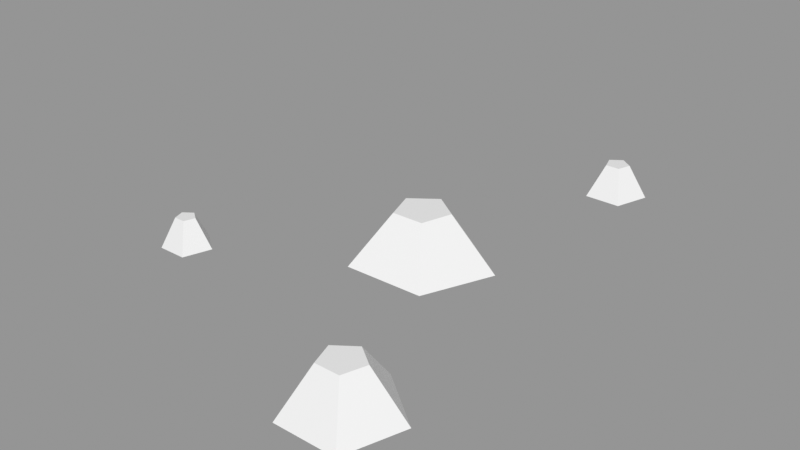 # Source: Rocks_Round_s_2C_04.blend  (saved by Blender 3.0.42; exported with 4.5.12 LTS)
import bpy
from mathutils import Matrix  # noqa: F401  (used for matrix-valued properties, if any)

bpy.ops.wm.read_factory_settings(use_empty=True)
scene = bpy.context.scene
scene.name = 'Scene'

# ---- images (referenced by path relative to the original .blend; pixels are not part of the script)
import os
ASSET_DIR = os.environ.get("B2B_ASSET_DIR", "")  # directory of the original .blend (textures are referenced by path, not embedded)
HERE = os.path.dirname(os.path.abspath(__file__))  # packed textures are extracted next to this script under _unpacked/

def load_image(name, relpath, width, height, colorspace="sRGB"):
    """Load a texture the original file referenced (path relative to the .blend, or extracted next to this script)."""
    p = next((c for c in (os.path.join(HERE, relpath), os.path.join(ASSET_DIR, relpath)) if relpath and os.path.exists(c)), "")
    if p:
        img = bpy.data.images.load(p, check_existing=True)
        img.name = name
    else:  # same state as the original file: an image datablock whose file is absent (Cycles renders it pink)
        img = bpy.data.images.new(name, width, height)
        img.source = "FILE"
        img.filepath = "//" + (relpath or name)
    img.colorspace_settings.name = colorspace
    return img
img_rocks_texture_atlas_1024x1024_png = load_image('Rocks_Texture_Atlas_1024x1024.png', 'Rocks_Texture_Atlas_1024x1024.png', 1024, 1024, 'sRGB')

# ---- materials (node trees are filled in below, after node groups)
mat_rocks_089 = bpy.data.materials.new('Rocks.089')
mat_rocks_089.use_transparent_shadow = False
mat_rocks_089.diffuse_color = (1.0, 1.0, 1.0, 1.0)
mat_rocks_089.roughness = 0.69
mat_rocks_089.specular_intensity = 0.0
mat_material_079 = bpy.data.materials.new('Material.079')
mat_material_079.use_transparent_shadow = False
mat_material_079.roughness = 0.5

# ---- material node trees
mat_rocks_089.use_nodes = True; mat_rocks_089.node_tree.nodes.clear()
_N = mat_rocks_089.node_tree.nodes; _L = mat_rocks_089.node_tree.links
n0 = _N.new('ShaderNodeBsdfPrincipled'); n0.name = 'Principled BSDF'; n0.location = (10, 300)
n0.distribution = 'GGX'
n0.subsurface_method = 'RANDOM_WALK_SKIN'
n0.inputs[2].default_value = 0.69
n0.inputs[3].default_value = 1.45
n0.inputs[4].default_value = 0.0
n0.inputs[13].default_value = 0.0
n1 = _N.new('ShaderNodeOutputMaterial'); n1.name = 'Material Output'; n1.location = (300, 300)
n2 = _N.new('ShaderNodeNormalMap'); n2.name = 'Normal Map'; n2.location = (-300, -300)
n2.label = 'Normal/Map'
n3 = _N.new('ShaderNodeTexImage'); n3.name = 'Image Texture'; n3.location = (-300, 600)
n3.image = img_rocks_texture_atlas_1024x1024_png
_L.new(n0.outputs[0], n1.inputs[0])
_L.new(n2.outputs[0], n0.inputs[5])
_L.new(n3.outputs[0], n0.inputs[0])
n1.is_active_output = True
mat_material_079.use_nodes = True; mat_material_079.node_tree.nodes.clear()
_N = mat_material_079.node_tree.nodes; _L = mat_material_079.node_tree.links
n0 = _N.new('ShaderNodeBsdfPrincipled'); n0.name = 'Principled BSDF'; n0.location = (10, 300)
n0.distribution = 'GGX'
n0.subsurface_method = 'RANDOM_WALK_SKIN'
n0.inputs[3].default_value = 1.45
n0.inputs[27].default_value = (0.0, 0.0, 0.0, 1.0)
n0.inputs[28].default_value = 1.0
n1 = _N.new('ShaderNodeOutputMaterial'); n1.name = 'Material Output'; n1.location = (300, 300)
n2 = _N.new('ShaderNodeNormalMap'); n2.name = 'Normal Map'; n2.location = (-300, -300)
n2.label = 'Normal/Map'
n2.inputs[0].default_value = 0.0
_L.new(n0.outputs[0], n1.inputs[0])
_L.new(n2.outputs[0], n0.inputs[5])
n1.is_active_output = True

# ---- meshes
me_rocks_round_s_2c_04_002 = bpy.data.meshes.new('Rocks_Round_s_2C_04.002')
me_rocks_round_s_2c_04_002.from_pydata([(0.07147, -0.01991, -0.2597), (0.04173, -0.01991, -0.2381), (0.05309, -0.01991, -0.2031), (0.08985, -0.01991, -0.2031), (0.1012, -0.01991, -0.2381), (0.07147, 0.01227, -0.2407), (0.05979, 0.01227, -0.2322), (0.06425, 0.01227, -0.2185), (0.07869, 0.01227, -0.2185), (0.08316, 0.01227, -0.2322), (0.0718, -0.02506, -0.01778), (0.004914, -0.02506, -0.06516), (-0.06082, -0.02506, -0.01619), (-0.03456, -0.01991, 0.06146), (0.04741, -0.01991, 0.06048), (0.03169, 0.02884, -0.004213), (0.00542, 0.02884, -0.02283), (-0.0204, 0.02884, -0.00359), (-0.01008, 0.02884, 0.02691), (0.02211, 0.02884, 0.02653), (-0.1767, -0.01962, 0.1005), (-0.2021, -0.01962, 0.1175), (-0.1913, -0.01962, 0.1459), (-0.1619, -0.01962, 0.1459), (-0.1528, -0.01962, 0.1178), (-0.1766, 0.009875, 0.1157), (-0.186, 0.009875, 0.1225), (-0.1824, 0.009875, 0.1336), (-0.1708, 0.009875, 0.1336), (-0.1672, 0.009875, 0.1225), (0.103, -0.02057, 0.1643), (0.04902, -0.02572, 0.2003), (0.07194, -0.02572, 0.2604), (0.1343, -0.02572, 0.2604), (0.1536, -0.02572, 0.201), (0.1031, 0.021, 0.1966), (0.08317, 0.021, 0.211), (0.09089, 0.021, 0.2343), (0.1154, 0.021, 0.2343), (0.123, 0.021, 0.211)], [], [(0, 5, 9, 4), (3, 8, 7, 2), (1, 6, 5, 0), (4, 9, 8, 3), (2, 7, 6, 1), (10, 15, 19, 14), (13, 18, 17, 12), (11, 16, 15, 10), (14, 19, 18, 13), (12, 17, 16, 11), (20, 25, 29, 24), (23, 28, 27, 22), (21, 26, 25, 20), (24, 29, 28, 23), (22, 27, 26, 21), (30, 35, 39, 34), (33, 38, 37, 32), (31, 36, 35, 30), (34, 39, 38, 33), (32, 37, 36, 31), (18, 19, 15, 17), (7, 8, 9), (15, 16, 17), (7, 9, 5, 6), (27, 28, 29), (27, 29, 25, 26), (37, 38, 39), (37, 39, 35, 36), (22, 21, 24, 23), (20, 24, 21), (13, 12, 10, 14), (11, 10, 12), (32, 31, 34, 33), (30, 34, 31), (2, 1, 4, 3), (0, 4, 1)])
me_rocks_round_s_2c_04_002.polygons.foreach_set('use_smooth', [True] * 36)
me_rocks_round_s_2c_04_002.polygons.foreach_set('material_index', [1, 1, 1, 1, 1, 1, 1, 1, 1, 1, 1, 1, 1, 1, 1, 1, 1, 1, 1, 1, 1, 1, 1, 1, 1, 1, 1, 1, 1, 1, 1, 1, 1, 1, 1, 1])
_k = set([(0, 1), (0, 4), (0, 5), (1, 2), (1, 6), (2, 3), (2, 7), (3, 4), (3, 8), (4, 9), (5, 6), (5, 9), (6, 7), (7, 8), (8, 9), (10, 11), (10, 12), (10, 14), (10, 15), (11, 12), (11, 16), (12, 13), (12, 17), (13, 14), (13, 18), (14, 19), (15, 16), (15, 19), (16, 17), (17, 18), (18, 19), (20, 21), (20, 24), (20, 25), (21, 22), (21, 26), (22, 23), (22, 27), (23, 24), (23, 28), (24, 29), (25, 26), (25, 29), (26, 27), (27, 28), (28, 29), (30, 31), (30, 34), (30, 35), (31, 32), (31, 34), (31, 36), (32, 33), (32, 37), (33, 34), (33, 38), (34, 39), (35, 36), (35, 39), (36, 37), (37, 38), (38, 39)])
me_rocks_round_s_2c_04_002.attributes.new('sharp_edge', 'BOOLEAN', 'EDGE').data.foreach_set('value', [ (min(e.vertices), max(e.vertices)) in _k for e in me_rocks_round_s_2c_04_002.edges])
_uv = me_rocks_round_s_2c_04_002.uv_layers.new(name='UVMap')
_uv.uv.foreach_set('vector', [7.523, 1.522, 7.548, 1.615, 7.538, 1.64, 7.442, 1.635, 7.523, 1.747, 7.558, 1.658, 7.581, 1.644, 7.656, 1.705, 7.656, 1.565, 7.574, 1.617, 7.548, 1.615, 7.523, 1.522, 7.442, 1.635, 7.538, 1.64, 7.558, 1.658, 7.523, 1.747, 7.656, 1.705, 7.581, 1.644, 7.574, 1.617, 7.656, 1.565, 7.397, 1.701, 7.331, 1.643, 7.328, 1.611, 7.397, 1.568, 7.27, 1.532, 7.298, 1.605, 7.279, 1.632, 7.194, 1.634, 7.269, 1.738, 7.302, 1.658, 7.331, 1.643, 7.397, 1.701, 7.397, 1.568, 7.328, 1.611, 7.298, 1.605, 7.27, 1.532, 7.194, 1.634, 7.279, 1.632, 7.302, 1.658, 7.269, 1.738, 7.289, 1.532, 7.329, 1.426, 7.354, 1.411, 7.442, 1.485, 7.442, 1.324, 7.348, 1.385, 7.324, 1.385, 7.287, 1.283, 7.194, 1.406, 7.307, 1.406, 7.329, 1.426, 7.289, 1.532, 7.442, 1.485, 7.354, 1.411, 7.348, 1.385, 7.442, 1.324, 7.287, 1.283, 7.324, 1.385, 7.307, 1.406, 7.194, 1.406, 7.53, 1.283, 7.566, 1.37, 7.544, 1.399, 7.442, 1.406, 7.539, 1.522, 7.57, 1.424, 7.598, 1.408, 7.681, 1.462, 7.681, 1.31, 7.6, 1.374, 7.566, 1.37, 7.53, 1.283, 7.442, 1.406, 7.544, 1.399, 7.57, 1.424, 7.539, 1.522, 7.681, 1.462, 7.598, 1.408, 7.6, 1.374, 7.681, 1.31, 7.298, 1.605, 7.328, 1.611, 7.331, 1.643, 7.279, 1.632, 7.581, 1.644, 7.558, 1.658, 7.538, 1.64, 7.331, 1.643, 7.302, 1.658, 7.279, 1.632, 7.581, 1.644, 7.538, 1.64, 7.548, 1.615, 7.574, 1.617, 7.324, 1.385, 7.348, 1.385, 7.354, 1.411, 7.324, 1.385, 7.354, 1.411, 7.329, 1.426, 7.307, 1.406, 7.598, 1.408, 7.57, 1.424, 7.544, 1.399, 7.598, 1.408, 7.544, 1.399, 7.566, 1.37, 7.6, 1.374, 7.387, 7.808, 7.288, 7.685, 7.532, 7.608, 7.532, 7.76, 7.386, 7.56, 7.532, 7.608, 7.288, 7.685, 0.5918, 7.555, 0.5455, 7.412, 0.7879, 7.412, 0.7416, 7.555, 0.6667, 7.324, 0.7879, 7.412, 0.5455, 7.412, 4.48, 7.793, 4.373, 7.661, 4.637, 7.577, 4.637, 7.742, 4.479, 7.525, 4.637, 7.577, 4.373, 7.661, 2.644, 7.572, 2.529, 7.488, 2.715, 7.353, 2.759, 7.488, 2.573, 7.353, 2.715, 7.353, 2.529, 7.488])
me_rocks_round_s_2c_04_002.materials.append(mat_rocks_089)
me_rocks_round_s_2c_04_002.materials.append(mat_material_079)
me_rocks_round_s_2c_04_002.use_remesh_fix_poles = True
me_rocks_round_s_2c_04_002.use_remesh_preserve_attributes = False
me_rocks_round_s_2c_04_002.update()
me_rocks_round_s_2c_04_002.normals_split_custom_set([tuple(v) for v in zip(*[iter([0.5304, 0.4308, -0.7301, 0.5304, 0.4308, -0.7301, 0.5304, 0.4308, -0.7301, 0.5304, 0.4308, -0.7301, 0.0, 0.4308, 0.9024, 0.0, 0.4308, 0.9024, 0.0, 0.4308, 0.9024, 0.0, 0.4308, 0.9024, -0.5304, 0.4308, -0.7301, -0.5304, 0.4308, -0.7301, -0.5304, 0.4308, -0.7301, -0.5304, 0.4308, -0.7301, 0.8583, 0.4308, 0.2789, 0.8583, 0.4308, 0.2789, 0.8583, 0.4308, 0.2789, 0.8583, 0.4308, 0.2789, -0.8583, 0.4308, 0.2789, -0.8583, 0.4308, 0.2789, -0.8583, 0.4308, 0.2789, -0.8583, 0.4308, 0.2789, 0.8013, 0.5549, 0.2235, 0.8013, 0.5549, 0.2235, 0.8013, 0.5549, 0.2235, 0.8013, 0.5549, 0.2235, -0.7957, 0.5549, 0.2427, -0.7957, 0.5549, 0.2427, -0.7957, 0.5549, 0.2427, -0.7957, 0.5549, 0.2427, 0.4879, 0.5363, -0.6887, 0.4879, 0.5363, -0.6887, 0.4879, 0.5363, -0.6887, 0.4879, 0.5363, -0.6887, 0.009794, 0.5749, 0.8181, 0.009794, 0.5749, 0.8181, 0.009794, 0.5749, 0.8181, 0.009794, 0.5749, 0.8181, -0.5042, 0.5363, -0.6768, -0.5042, 0.5363, -0.6768, -0.5042, 0.5363, -0.6768, -0.5042, 0.5363, -0.6768, 0.5419, 0.3846, -0.7473, 0.5419, 0.3846, -0.7473, 0.5419, 0.3846, -0.7473, 0.5419, 0.3846, -0.7473, 0.0, 0.3851, 0.9229, 0.0, 0.3851, 0.9229, 0.0, 0.3851, 0.9229, 0.0, 0.3851, 0.9229, -0.5155, 0.4017, -0.7568, -0.5155, 0.4017, -0.7568, -0.5155, 0.4017, -0.7568, -0.5155, 0.4017, -0.7568, 0.8777, 0.3851, 0.2852, 0.8777, 0.3851, 0.2852, 0.8777, 0.3851, 0.2852, 0.8777, 0.3851, 0.2852, -0.8588, 0.4037, 0.3153, -0.8588, 0.4037, 0.3153, -0.8588, 0.4037, 0.3153, -0.8588, 0.4037, 0.3153, 0.5298, 0.5077, -0.6794, 0.5298, 0.5077, -0.6794, 0.5298, 0.5077, -0.6794, 0.5298, 0.5077, -0.6794, 0.0, 0.4873, 0.8732, 0.0, 0.4873, 0.8732, 0.0, 0.4873, 0.8732, 0.0, 0.4873, 0.8732, -0.5029, 0.5283, -0.6841, -0.5029, 0.5283, -0.6841, -0.5029, 0.5283, -0.6841, -0.5029, 0.5283, -0.6841, 0.8305, 0.4873, 0.2698, 0.8305, 0.4873, 0.2698, 0.8305, 0.4873, 0.2698, 0.8305, 0.4873, 0.2698, -0.8085, 0.5082, 0.2969, -0.8085, 0.5082, 0.2969, -0.8085, 0.5082, 0.2969, -0.8085, 0.5082, 0.2969, 0.0, 1.0, 9.019e-08, 0.0, 1.0, 9.019e-08, 0.0, 1.0, 6.013e-08, 0.0, 1.0, 6.013e-08, 0.0, 1.0, 4.96e-08, 0.0, 1.0, 3.669e-08, 0.0, 1.0, 4.96e-08, 0.0, 1.0, 6.013e-08, 0.0, 1.0, 0.0, 0.0, 1.0, 6.013e-08, 0.0, 1.0, 4.96e-08, 0.0, 1.0, 4.96e-08, 0.0, 1.0, 5.605e-08, 0.0, 1.0, 5.605e-08, 0.0, 1.0, 2.007e-08, 0.0, 1.0, -1.143e-07, 0.0, 1.0, 1.988e-08, 0.0, 1.0, 2.007e-08, 0.0, 1.0, 1.988e-08, 0.0, 1.0, 8.697e-08, 0.0, 1.0, 8.697e-08, 0.0, 1.0, -4.281e-08, 0.0, 1.0, -5.093e-08, 0.0, 1.0, -4.282e-08, 0.0, 1.0, -4.281e-08, 0.0, 1.0, -4.282e-08, 0.0, 1.0, -3.876e-08, 0.0, 1.0, -3.876e-08, 0.0, -1.0, -1.31e-08, 0.0, -1.0, -5.433e-08, 0.0, -1.0, -5.4e-08, 0.0, -1.0, -1.31e-08, 0.0, -1.0, -1.374e-07, 0.0, -1.0, -5.4e-08, 0.0, -1.0, -5.433e-08, 0.0007897, -0.9978, 0.06597, 0.0007897, -0.9978, 0.06597, 0.0007897, -0.9978, 0.06597, 0.0007897, -0.9978, 0.06597, 0.0, -1.0, -7.287e-08, 0.0, -1.0, -7.287e-08, 0.0, -1.0, -7.287e-08, 0.0, -1.0, 0.0, 0.0, -1.0, 0.0, 0.0, -1.0, 0.0, 0.0, -1.0, 0.0, 0.00101, -0.9901, -0.1404, 0.00101, -0.9901, -0.1404, 0.00101, -0.9901, -0.1404, 0.0, -1.0, -4.325e-08, 0.0, -1.0, -2.883e-08, 0.0, -1.0, -2.883e-08, 0.0, -1.0, -4.325e-08, 0.0, -1.0, 0.0, 0.0, -1.0, -2.883e-08, 0.0, -1.0, -2.883e-08])] * 3)])

# ---- objects
ob_rocks_round_s_2c_04 = bpy.data.objects.new('Rocks_Round_s_2C_04', me_rocks_round_s_2c_04_002)

# ---- transforms, parenting, visibility, modifiers, constraints
ob_rocks_round_s_2c_04.location = (0.0, 0.0, 0.0)
ob_rocks_round_s_2c_04.rotation_euler = (1.571, -0.0, 0.0)
ob_rocks_round_s_2c_04.scale = (4.0, 4.0, 4.0)
ob_rocks_round_s_2c_04.color = (0.8, 0.8, 0.8, 1.0)

# ---- collection membership
scene.collection.objects.link(ob_rocks_round_s_2c_04)

# ---- scene / render settings (as saved in the file)
scene.frame_start = 1; scene.frame_end = 250; scene.frame_set(1)
scene.render.engine = 'BLENDER_EEVEE_NEXT'
scene.cycles.sampling_pattern = 'TABULATED_SOBOL'
scene.cycles.use_light_tree = False
scene.view_settings.view_transform = 'Standard'
bpy.context.view_layer.update()

# ---- added for rendering (the .blend has no active camera and no usable light): camera, sun + grey world if the file has none
cam_auto = bpy.data.cameras.new('AutoCamera')
cam_auto.lens = 50.0
cam_auto.sensor_width = 36.0
cam_auto.clip_end = 1000.0
ob_auto_camera = bpy.data.objects.new('AutoCamera', cam_auto)
scene.collection.objects.link(ob_auto_camera)
ob_auto_camera.location = (2.24377, -2.81027, 1.87886)
ob_auto_camera.rotation_euler = (1.09748, -7.21219e-08, 0.694738)
scene.camera = ob_auto_camera
light_auto_sun = bpy.data.lights.new('AutoSun', 'SUN')
light_auto_sun.energy = 3.0
light_auto_sun.angle = 0.0523599
ob_auto_sun = bpy.data.objects.new('AutoSun', light_auto_sun)
scene.collection.objects.link(ob_auto_sun)
ob_auto_sun.rotation_euler = (0.872665, 0.174533, 0.523599)
if scene.world is None:
    world_auto = bpy.data.worlds.new('AutoWorld')
    world_auto.color = (0.3, 0.3, 0.3)
    scene.world = world_auto
bpy.context.view_layer.update()
